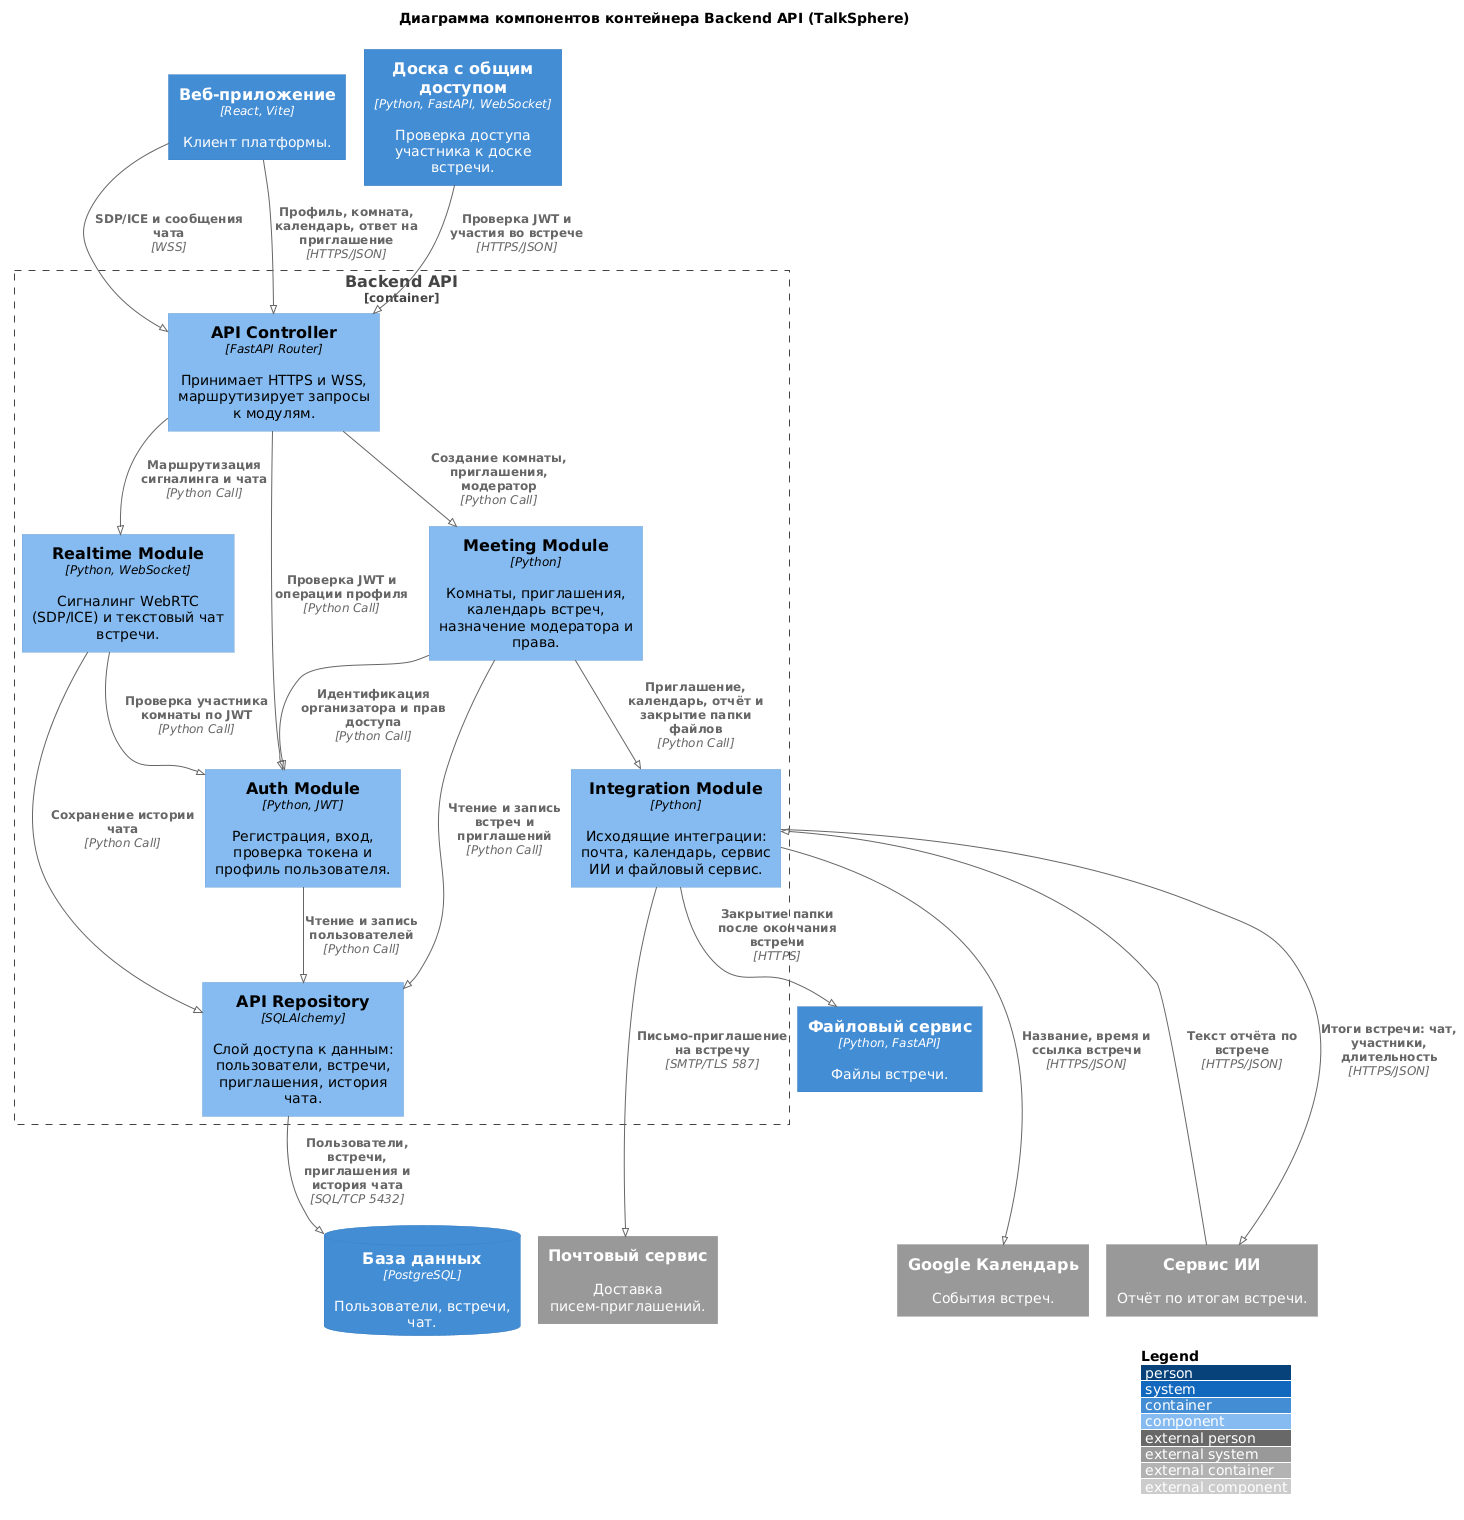

The diagram above was rendered by PlantUML. Its source (embedded in the PNG):
@startuml
!pragma layout smetana
!include https://raw.githubusercontent.com/plantuml-stdlib/C4-PlantUML/master/C4_Component.puml
skinparam defaultFontName Arial

LAYOUT_WITH_LEGEND()
LAYOUT_TOP_DOWN()

title Диаграмма компонентов контейнера Backend API (TalkSphere)

Container(web_app, "Веб-приложение", "React, Vite", "Клиент платформы.")
Container(board, "Доска с общим доступом", "Python, FastAPI, WebSocket", "Проверка доступа участника к доске встречи.")

Container_Boundary(api, "Backend API") {
    Component(api_controller, "API Controller", "FastAPI Router", "Принимает HTTPS и WSS, маршрутизирует запросы к модулям.")
    Component(auth_comp, "Auth Module", "Python, JWT", "Регистрация, вход, проверка токена и профиль пользователя.")
    Component(meeting_comp, "Meeting Module", "Python", "Комнаты, приглашения, календарь встреч, назначение модератора и права.")
    Component(realtime_comp, "Realtime Module", "Python, WebSocket", "Сигналинг WebRTC (SDP/ICE) и текстовый чат встречи.")
    Component(integration_comp, "Integration Module", "Python", "Исходящие интеграции: почта, календарь, сервис ИИ и файловый сервис.")
    Component(api_repository, "API Repository", "SQLAlchemy", "Слой доступа к данным: пользователи, встречи, приглашения, история чата.")
}

Container(files, "Файловый сервис", "Python, FastAPI", "Файлы встречи.")
ContainerDb(database, "База данных", "PostgreSQL", "Пользователи, встречи, чат.")
System_Ext(mail, "Почтовый сервис", "Доставка писем-приглашений.")
System_Ext(calendar, "Google Календарь", "События встреч.")
System_Ext(ai, "Сервис ИИ", "Отчёт по итогам встречи.")

Rel(web_app, api_controller, "Профиль, комната, календарь, ответ на приглашение", "HTTPS/JSON")
Rel(web_app, api_controller, "SDP/ICE и сообщения чата", "WSS")
Rel(board, api_controller, "Проверка JWT и участия во встрече", "HTTPS/JSON")
Rel(api_controller, auth_comp, "Проверка JWT и операции профиля", "Python Call")
Rel(api_controller, meeting_comp, "Создание комнаты, приглашения, модератор", "Python Call")
Rel(api_controller, realtime_comp, "Маршрутизация сигналинга и чата", "Python Call")
Rel(meeting_comp, auth_comp, "Идентификация организатора и прав доступа", "Python Call")
Rel(realtime_comp, auth_comp, "Проверка участника комнаты по JWT", "Python Call")
Rel(meeting_comp, integration_comp, "Приглашение, календарь, отчёт и закрытие папки файлов", "Python Call")
Rel(meeting_comp, api_repository, "Чтение и запись встреч и приглашений", "Python Call")
Rel(auth_comp, api_repository, "Чтение и запись пользователей", "Python Call")
Rel(realtime_comp, api_repository, "Сохранение истории чата", "Python Call")
Rel(integration_comp, files, "Закрытие папки после окончания встречи", "HTTPS")
Rel(api_repository, database, "Пользователи, встречи, приглашения и история чата", "SQL/TCP 5432")
Rel(integration_comp, mail, "Письмо-приглашение на встречу", "SMTP/TLS 587")
Rel(integration_comp, calendar, "Название, время и ссылка встречи", "HTTPS/JSON")
Rel(integration_comp, ai, "Итоги встречи: чат, участники, длительность", "HTTPS/JSON")
Rel(ai, integration_comp, "Текст отчёта по встрече", "HTTPS/JSON")

Lay_R(web_app, board)
Lay_D(web_app, api_controller)
Lay_D(api_repository, database)
Lay_R(integration_comp, files)
Lay_R(database, mail)
Lay_R(mail, calendar)
Lay_R(calendar, ai)
@enduml